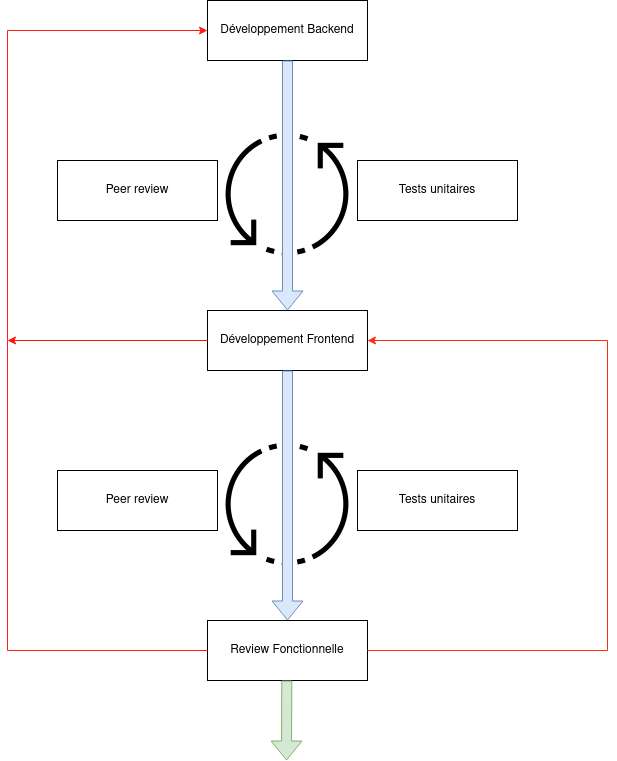

The diagram above was exported from draw.io. Its source (the exported page's mxGraphModel, read from the mxfile embedded in the PNG):
<mxGraphModel dx="2031" dy="1009" grid="1" gridSize="10" guides="1" tooltips="1" connect="1" arrows="1" fold="1" page="1" pageScale="1" pageWidth="827" pageHeight="1169" math="0" shadow="0">
  <root>
    <mxCell id="0" />
    <mxCell id="1" parent="0" />
    <mxCell id="_22woNCpXkILXxoqAyvt-1" value="" style="shape=image;html=1;verticalAlign=top;verticalLabelPosition=bottom;labelBackgroundColor=#ffffff;imageAspect=0;aspect=fixed;image=https://cdn2.iconfinder.com/data/icons/essential-web-2/50/sync-reload-refreshh-synchronization-loop-128.png" vertex="1" parent="1">
      <mxGeometry x="296" y="180" width="128" height="128" as="geometry" />
    </mxCell>
    <mxCell id="_22woNCpXkILXxoqAyvt-2" value="Développement Backend" style="rounded=0;whiteSpace=wrap;html=1;" vertex="1" parent="1">
      <mxGeometry x="280" y="50" width="160" height="60" as="geometry" />
    </mxCell>
    <mxCell id="_22woNCpXkILXxoqAyvt-3" value="Tests unitaires" style="rounded=0;whiteSpace=wrap;html=1;" vertex="1" parent="1">
      <mxGeometry x="430" y="210" width="160" height="60" as="geometry" />
    </mxCell>
    <mxCell id="_22woNCpXkILXxoqAyvt-5" value="" style="shape=flexArrow;endArrow=classic;html=1;rounded=0;exitX=0.5;exitY=1;exitDx=0;exitDy=0;fillColor=#dae8fc;strokeColor=#6c8ebf;" edge="1" parent="1" source="_22woNCpXkILXxoqAyvt-2">
      <mxGeometry width="50" height="50" relative="1" as="geometry">
        <mxPoint x="390" y="390" as="sourcePoint" />
        <mxPoint x="360" y="360" as="targetPoint" />
      </mxGeometry>
    </mxCell>
    <mxCell id="_22woNCpXkILXxoqAyvt-4" value="Peer review" style="rounded=0;whiteSpace=wrap;html=1;" vertex="1" parent="1">
      <mxGeometry x="130" y="210" width="160" height="60" as="geometry" />
    </mxCell>
    <mxCell id="_22woNCpXkILXxoqAyvt-6" value="Développement Frontend" style="rounded=0;whiteSpace=wrap;html=1;" vertex="1" parent="1">
      <mxGeometry x="280" y="360" width="160" height="60" as="geometry" />
    </mxCell>
    <mxCell id="_22woNCpXkILXxoqAyvt-7" value="" style="shape=image;html=1;verticalAlign=top;verticalLabelPosition=bottom;labelBackgroundColor=#ffffff;imageAspect=0;aspect=fixed;image=https://cdn2.iconfinder.com/data/icons/essential-web-2/50/sync-reload-refreshh-synchronization-loop-128.png" vertex="1" parent="1">
      <mxGeometry x="296" y="490" width="128" height="128" as="geometry" />
    </mxCell>
    <mxCell id="_22woNCpXkILXxoqAyvt-8" value="Tests unitaires" style="rounded=0;whiteSpace=wrap;html=1;" vertex="1" parent="1">
      <mxGeometry x="430" y="520" width="160" height="60" as="geometry" />
    </mxCell>
    <mxCell id="_22woNCpXkILXxoqAyvt-9" value="" style="shape=flexArrow;endArrow=classic;html=1;rounded=0;exitX=0.5;exitY=1;exitDx=0;exitDy=0;fillColor=#dae8fc;strokeColor=#6c8ebf;" edge="1" parent="1">
      <mxGeometry width="50" height="50" relative="1" as="geometry">
        <mxPoint x="360" y="420" as="sourcePoint" />
        <mxPoint x="360" y="670" as="targetPoint" />
      </mxGeometry>
    </mxCell>
    <mxCell id="_22woNCpXkILXxoqAyvt-10" value="Peer review" style="rounded=0;whiteSpace=wrap;html=1;" vertex="1" parent="1">
      <mxGeometry x="130" y="520" width="160" height="60" as="geometry" />
    </mxCell>
    <mxCell id="_22woNCpXkILXxoqAyvt-11" value="Review Fonctionnelle" style="rounded=0;whiteSpace=wrap;html=1;" vertex="1" parent="1">
      <mxGeometry x="280" y="670" width="160" height="60" as="geometry" />
    </mxCell>
    <mxCell id="_22woNCpXkILXxoqAyvt-15" value="" style="endArrow=classic;html=1;rounded=0;entryX=1;entryY=0.5;entryDx=0;entryDy=0;exitX=1;exitY=0.5;exitDx=0;exitDy=0;strokeColor=#FF2D0D;" edge="1" parent="1" source="_22woNCpXkILXxoqAyvt-11" target="_22woNCpXkILXxoqAyvt-6">
      <mxGeometry width="50" height="50" relative="1" as="geometry">
        <mxPoint x="440" y="630" as="sourcePoint" />
        <mxPoint x="490" y="580" as="targetPoint" />
        <Array as="points">
          <mxPoint x="680" y="700" />
          <mxPoint x="680" y="390" />
        </Array>
      </mxGeometry>
    </mxCell>
    <mxCell id="_22woNCpXkILXxoqAyvt-16" value="" style="endArrow=classic;html=1;rounded=0;exitX=0;exitY=0.5;exitDx=0;exitDy=0;entryX=0;entryY=0.5;entryDx=0;entryDy=0;strokeColor=#FF1C14;" edge="1" parent="1" source="_22woNCpXkILXxoqAyvt-11" target="_22woNCpXkILXxoqAyvt-2">
      <mxGeometry width="50" height="50" relative="1" as="geometry">
        <mxPoint x="440" y="630" as="sourcePoint" />
        <mxPoint x="230" y="100" as="targetPoint" />
        <Array as="points">
          <mxPoint x="80" y="700" />
          <mxPoint x="80" y="80" />
        </Array>
      </mxGeometry>
    </mxCell>
    <mxCell id="_22woNCpXkILXxoqAyvt-17" value="" style="endArrow=classic;html=1;rounded=0;exitX=0;exitY=0.5;exitDx=0;exitDy=0;strokeColor=#FF120A;" edge="1" parent="1" source="_22woNCpXkILXxoqAyvt-6">
      <mxGeometry width="50" height="50" relative="1" as="geometry">
        <mxPoint x="420" y="510" as="sourcePoint" />
        <mxPoint x="80" y="390" as="targetPoint" />
      </mxGeometry>
    </mxCell>
    <mxCell id="_22woNCpXkILXxoqAyvt-18" value="" style="shape=flexArrow;endArrow=classic;html=1;rounded=0;exitX=0.5;exitY=1;exitDx=0;exitDy=0;fillColor=#d5e8d4;strokeColor=#82b366;" edge="1" parent="1">
      <mxGeometry width="50" height="50" relative="1" as="geometry">
        <mxPoint x="359.29" y="730" as="sourcePoint" />
        <mxPoint x="359" y="810" as="targetPoint" />
      </mxGeometry>
    </mxCell>
  </root>
</mxGraphModel>